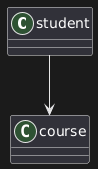

The diagram above was rendered by PlantUML. Its source (embedded in the PNG):
@startuml
class student {
}

student --> course
@enduml